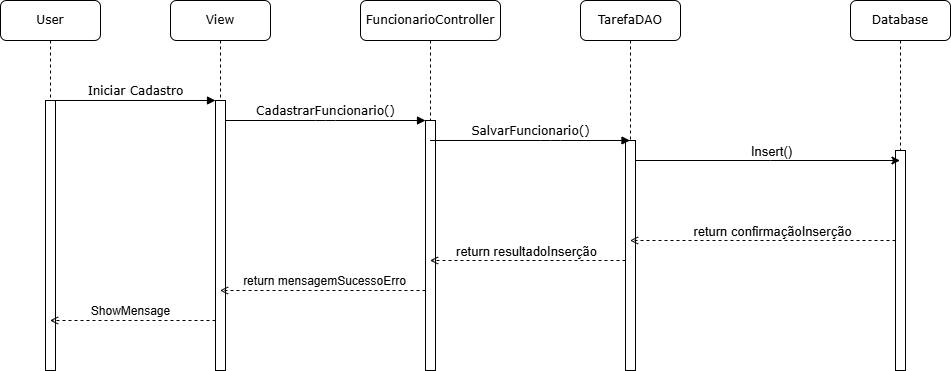

The diagram above was exported from draw.io. Its source (the exported page's mxGraphModel, read from the mxfile embedded in the PNG):
<mxGraphModel dx="1259" dy="655" grid="1" gridSize="10" guides="1" tooltips="1" connect="1" arrows="1" fold="1" page="1" pageScale="1" pageWidth="1100" pageHeight="850" background="none" math="0" shadow="0">
  <root>
    <mxCell id="0" />
    <mxCell id="1" parent="0" />
    <mxCell id="lqUIFnJZhSMo4lny574f-1" value="View" style="shape=umlLifeline;perimeter=lifelinePerimeter;whiteSpace=wrap;html=1;container=1;collapsible=0;recursiveResize=0;outlineConnect=0;rounded=1;shadow=0;comic=0;labelBackgroundColor=none;strokeWidth=1;fontFamily=Verdana;fontSize=12;align=center;" parent="1" vertex="1">
      <mxGeometry x="200" y="80" width="100" height="370" as="geometry" />
    </mxCell>
    <mxCell id="lqUIFnJZhSMo4lny574f-2" value="" style="html=1;points=[];perimeter=orthogonalPerimeter;rounded=0;shadow=0;comic=0;labelBackgroundColor=none;strokeWidth=1;fontFamily=Verdana;fontSize=12;align=center;" parent="lqUIFnJZhSMo4lny574f-1" vertex="1">
      <mxGeometry x="45" y="100" width="10" height="270" as="geometry" />
    </mxCell>
    <mxCell id="lqUIFnJZhSMo4lny574f-3" value="FuncionarioController " style="shape=umlLifeline;perimeter=lifelinePerimeter;whiteSpace=wrap;html=1;container=1;collapsible=0;recursiveResize=0;outlineConnect=0;rounded=1;shadow=0;comic=0;labelBackgroundColor=none;strokeWidth=1;fontFamily=Verdana;fontSize=12;align=center;" parent="1" vertex="1">
      <mxGeometry x="390" y="80" width="140" height="370" as="geometry" />
    </mxCell>
    <mxCell id="lqUIFnJZhSMo4lny574f-4" value="" style="html=1;points=[];perimeter=orthogonalPerimeter;rounded=0;shadow=0;comic=0;labelBackgroundColor=none;strokeWidth=1;fontFamily=Verdana;fontSize=12;align=center;" parent="lqUIFnJZhSMo4lny574f-3" vertex="1">
      <mxGeometry x="65" y="120" width="10" height="250" as="geometry" />
    </mxCell>
    <mxCell id="lqUIFnJZhSMo4lny574f-5" value="TarefaDAO" style="shape=umlLifeline;perimeter=lifelinePerimeter;whiteSpace=wrap;html=1;container=1;collapsible=0;recursiveResize=0;outlineConnect=0;rounded=1;shadow=0;comic=0;labelBackgroundColor=none;strokeWidth=1;fontFamily=Verdana;fontSize=12;align=center;" parent="1" vertex="1">
      <mxGeometry x="610" y="80" width="100" height="370" as="geometry" />
    </mxCell>
    <mxCell id="lqUIFnJZhSMo4lny574f-6" value="" style="html=1;points=[];perimeter=orthogonalPerimeter;rounded=0;shadow=0;comic=0;labelBackgroundColor=none;strokeWidth=1;fontFamily=Verdana;fontSize=12;align=center;" parent="lqUIFnJZhSMo4lny574f-5" vertex="1">
      <mxGeometry x="45" y="140" width="10" height="230" as="geometry" />
    </mxCell>
    <mxCell id="lqUIFnJZhSMo4lny574f-7" value="Database " style="shape=umlLifeline;perimeter=lifelinePerimeter;whiteSpace=wrap;html=1;container=1;collapsible=0;recursiveResize=0;outlineConnect=0;rounded=1;shadow=0;comic=0;labelBackgroundColor=none;strokeWidth=1;fontFamily=Verdana;fontSize=12;align=center;" parent="1" vertex="1">
      <mxGeometry x="880" y="80" width="100" height="370" as="geometry" />
    </mxCell>
    <mxCell id="lqUIFnJZhSMo4lny574f-8" value="" style="html=1;points=[];perimeter=orthogonalPerimeter;rounded=0;shadow=0;comic=0;labelBackgroundColor=none;strokeWidth=1;fontFamily=Verdana;fontSize=12;align=center;" parent="lqUIFnJZhSMo4lny574f-7" vertex="1">
      <mxGeometry x="45" y="150" width="10" height="220" as="geometry" />
    </mxCell>
    <mxCell id="lqUIFnJZhSMo4lny574f-10" value="User" style="shape=umlLifeline;perimeter=lifelinePerimeter;whiteSpace=wrap;html=1;container=1;collapsible=0;recursiveResize=0;outlineConnect=0;rounded=1;shadow=0;comic=0;labelBackgroundColor=none;strokeWidth=1;fontFamily=Verdana;fontSize=12;align=center;" parent="1" vertex="1">
      <mxGeometry x="30" y="80" width="100" height="370" as="geometry" />
    </mxCell>
    <mxCell id="lqUIFnJZhSMo4lny574f-11" value="" style="html=1;points=[];perimeter=orthogonalPerimeter;rounded=0;shadow=0;comic=0;labelBackgroundColor=none;strokeWidth=1;fontFamily=Verdana;fontSize=12;align=center;" parent="lqUIFnJZhSMo4lny574f-10" vertex="1">
      <mxGeometry x="45" y="100" width="10" height="270" as="geometry" />
    </mxCell>
    <mxCell id="lqUIFnJZhSMo4lny574f-12" value="SalvarFuncionario()" style="html=1;verticalAlign=bottom;endArrow=block;labelBackgroundColor=none;fontFamily=Verdana;fontSize=12;edgeStyle=elbowEdgeStyle;elbow=vertical;" parent="1" source="lqUIFnJZhSMo4lny574f-3" target="lqUIFnJZhSMo4lny574f-5" edge="1">
      <mxGeometry relative="1" as="geometry">
        <mxPoint x="510" y="220" as="sourcePoint" />
        <Array as="points">
          <mxPoint x="580" y="220" />
          <mxPoint x="600" y="240" />
        </Array>
      </mxGeometry>
    </mxCell>
    <mxCell id="lqUIFnJZhSMo4lny574f-13" value="Iniciar Cadastro" style="html=1;verticalAlign=bottom;endArrow=block;entryX=0;entryY=0;labelBackgroundColor=none;fontFamily=Verdana;fontSize=12;edgeStyle=elbowEdgeStyle;elbow=vertical;" parent="1" source="lqUIFnJZhSMo4lny574f-11" target="lqUIFnJZhSMo4lny574f-2" edge="1">
      <mxGeometry relative="1" as="geometry">
        <mxPoint x="220" y="190" as="sourcePoint" />
      </mxGeometry>
    </mxCell>
    <mxCell id="lqUIFnJZhSMo4lny574f-14" value="CadastrarFuncionario()" style="html=1;verticalAlign=bottom;endArrow=block;entryX=0;entryY=0;labelBackgroundColor=none;fontFamily=Verdana;fontSize=12;edgeStyle=elbowEdgeStyle;elbow=vertical;" parent="1" source="lqUIFnJZhSMo4lny574f-2" target="lqUIFnJZhSMo4lny574f-4" edge="1">
      <mxGeometry relative="1" as="geometry">
        <mxPoint x="370" y="200" as="sourcePoint" />
      </mxGeometry>
    </mxCell>
    <mxCell id="lqUIFnJZhSMo4lny574f-17" style="edgeStyle=orthogonalEdgeStyle;rounded=0;orthogonalLoop=1;jettySize=auto;html=1;dashed=1;endArrow=open;endFill=0;" parent="1" source="lqUIFnJZhSMo4lny574f-8" target="lqUIFnJZhSMo4lny574f-5" edge="1">
      <mxGeometry relative="1" as="geometry">
        <Array as="points">
          <mxPoint x="790" y="320" />
          <mxPoint x="790" y="320" />
        </Array>
      </mxGeometry>
    </mxCell>
    <mxCell id="lqUIFnJZhSMo4lny574f-36" value="return confirmaçãoInserção" style="edgeLabel;html=1;align=center;verticalAlign=middle;resizable=0;points=[];fontSize=13;" parent="lqUIFnJZhSMo4lny574f-17" vertex="1" connectable="0">
      <mxGeometry x="0.1336" y="2" relative="1" as="geometry">
        <mxPoint x="26" y="-12" as="offset" />
      </mxGeometry>
    </mxCell>
    <mxCell id="lqUIFnJZhSMo4lny574f-27" style="edgeStyle=orthogonalEdgeStyle;rounded=0;orthogonalLoop=1;jettySize=auto;html=1;dashed=1;endArrow=open;endFill=0;" parent="1" source="lqUIFnJZhSMo4lny574f-6" target="lqUIFnJZhSMo4lny574f-3" edge="1">
      <mxGeometry relative="1" as="geometry">
        <Array as="points">
          <mxPoint x="560" y="340" />
          <mxPoint x="560" y="340" />
        </Array>
      </mxGeometry>
    </mxCell>
    <mxCell id="lqUIFnJZhSMo4lny574f-28" value="return resultadoInserção" style="edgeLabel;html=1;align=center;verticalAlign=middle;resizable=0;points=[];fontSize=13;" parent="lqUIFnJZhSMo4lny574f-27" vertex="1" connectable="0">
      <mxGeometry x="0.0198" y="-7" relative="1" as="geometry">
        <mxPoint y="-3" as="offset" />
      </mxGeometry>
    </mxCell>
    <mxCell id="lqUIFnJZhSMo4lny574f-29" style="edgeStyle=orthogonalEdgeStyle;rounded=0;orthogonalLoop=1;jettySize=auto;html=1;dashed=1;endArrow=open;endFill=0;" parent="1" source="lqUIFnJZhSMo4lny574f-4" target="lqUIFnJZhSMo4lny574f-1" edge="1">
      <mxGeometry relative="1" as="geometry">
        <Array as="points">
          <mxPoint x="350" y="370" />
          <mxPoint x="350" y="370" />
        </Array>
      </mxGeometry>
    </mxCell>
    <mxCell id="lqUIFnJZhSMo4lny574f-30" value="return mensagemSucessoErro" style="edgeLabel;html=1;align=center;verticalAlign=middle;resizable=0;points=[];fontSize=12;" parent="lqUIFnJZhSMo4lny574f-29" vertex="1" connectable="0">
      <mxGeometry x="-0.2732" y="1" relative="1" as="geometry">
        <mxPoint x="-27" y="-11" as="offset" />
      </mxGeometry>
    </mxCell>
    <mxCell id="lqUIFnJZhSMo4lny574f-31" style="edgeStyle=orthogonalEdgeStyle;rounded=0;orthogonalLoop=1;jettySize=auto;html=1;dashed=1;endArrow=open;endFill=0;" parent="1" source="lqUIFnJZhSMo4lny574f-2" target="lqUIFnJZhSMo4lny574f-10" edge="1">
      <mxGeometry relative="1" as="geometry">
        <Array as="points">
          <mxPoint x="170" y="400" />
          <mxPoint x="170" y="400" />
        </Array>
      </mxGeometry>
    </mxCell>
    <mxCell id="lqUIFnJZhSMo4lny574f-32" value="ShowMensage" style="edgeLabel;html=1;align=center;verticalAlign=middle;resizable=0;points=[];fontSize=12;" parent="lqUIFnJZhSMo4lny574f-31" vertex="1" connectable="0">
      <mxGeometry x="-0.1556" y="-4" relative="1" as="geometry">
        <mxPoint x="-16" y="-6" as="offset" />
      </mxGeometry>
    </mxCell>
    <mxCell id="lqUIFnJZhSMo4lny574f-34" style="edgeStyle=orthogonalEdgeStyle;rounded=0;orthogonalLoop=1;jettySize=auto;html=1;" parent="1" source="lqUIFnJZhSMo4lny574f-6" target="lqUIFnJZhSMo4lny574f-7" edge="1">
      <mxGeometry relative="1" as="geometry">
        <Array as="points">
          <mxPoint x="800" y="240" />
          <mxPoint x="800" y="240" />
        </Array>
      </mxGeometry>
    </mxCell>
    <mxCell id="lqUIFnJZhSMo4lny574f-35" value="Insert()" style="edgeLabel;html=1;align=center;verticalAlign=middle;resizable=0;points=[];fontSize=13;" parent="lqUIFnJZhSMo4lny574f-34" vertex="1" connectable="0">
      <mxGeometry x="-0.4395" y="2" relative="1" as="geometry">
        <mxPoint x="61" y="-8" as="offset" />
      </mxGeometry>
    </mxCell>
  </root>
</mxGraphModel>